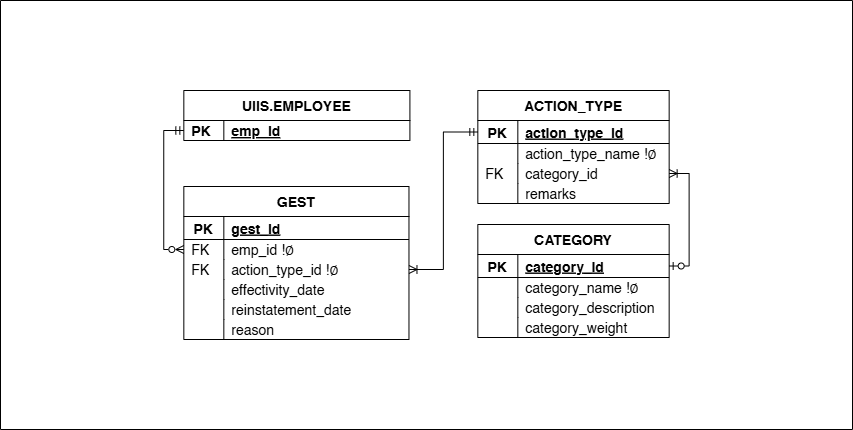

The diagram above was exported from draw.io. Its source (the exported page's mxGraphModel, read from the mxfile embedded in the PNG):
<mxGraphModel dx="4100" dy="-224" grid="0" gridSize="10" guides="1" tooltips="1" connect="1" arrows="1" fold="1" page="0" pageScale="1" pageWidth="850" pageHeight="1100" math="0" shadow="0">
  <root>
    <mxCell id="0" />
    <mxCell id="1" parent="0" />
    <mxCell id="2" value="" style="swimlane;whiteSpace=wrap;html=1;startSize=0;fontSize=14;" vertex="1" parent="1">
      <mxGeometry x="-1546" y="2163" width="852" height="429" as="geometry" />
    </mxCell>
    <mxCell id="3" value="ACTION_TYPE" style="shape=table;startSize=30;container=1;collapsible=1;childLayout=tableLayout;fixedRows=1;rowLines=0;fontStyle=1;align=center;resizeLast=1;rounded=0;movable=1;resizable=1;rotatable=1;deletable=1;editable=1;connectable=1;labelBackgroundColor=none;fontSize=14;" vertex="1" parent="2">
      <mxGeometry x="477.3300000000001" y="90" width="191.33333333333326" height="113" as="geometry" />
    </mxCell>
    <mxCell id="4" style="shape=tableRow;horizontal=0;startSize=0;swimlaneHead=0;swimlaneBody=0;fillColor=none;collapsible=0;dropTarget=0;points=[[0,0.5],[1,0.5]];portConstraint=eastwest;top=0;left=0;right=0;bottom=1;labelBackgroundColor=none;fontSize=14;" vertex="1" parent="3">
      <mxGeometry y="30" width="191.33333333333326" height="23" as="geometry" />
    </mxCell>
    <mxCell id="5" value="PK" style="shape=partialRectangle;connectable=0;fillColor=none;top=0;left=0;bottom=0;right=0;fontStyle=1;overflow=hidden;labelBackgroundColor=none;fontSize=14;" vertex="1" parent="4">
      <mxGeometry width="40" height="23" as="geometry">
        <mxRectangle width="40" height="23" as="alternateBounds" />
      </mxGeometry>
    </mxCell>
    <mxCell id="6" value="action_type_id" style="shape=partialRectangle;connectable=0;fillColor=none;top=0;left=0;bottom=0;right=0;align=left;spacingLeft=6;fontStyle=5;overflow=hidden;labelBackgroundColor=none;fontSize=14;" vertex="1" parent="4">
      <mxGeometry x="40" width="151.33333333333326" height="23" as="geometry">
        <mxRectangle width="151.33333333333326" height="23" as="alternateBounds" />
      </mxGeometry>
    </mxCell>
    <mxCell id="7" value="" style="shape=tableRow;horizontal=0;startSize=0;swimlaneHead=0;swimlaneBody=0;fillColor=none;collapsible=0;dropTarget=0;points=[[0,0.5],[1,0.5]];portConstraint=eastwest;top=0;left=0;right=0;bottom=0;rounded=0;align=right;labelBackgroundColor=none;fontSize=14;" vertex="1" parent="3">
      <mxGeometry y="53" width="191.33333333333326" height="20" as="geometry" />
    </mxCell>
    <mxCell id="8" value="" style="shape=partialRectangle;connectable=0;fillColor=none;top=0;left=0;bottom=0;right=0;align=left;spacingLeft=6;overflow=hidden;rounded=0;labelBackgroundColor=none;fontSize=14;" vertex="1" parent="7">
      <mxGeometry width="40" height="20" as="geometry">
        <mxRectangle width="40" height="20" as="alternateBounds" />
      </mxGeometry>
    </mxCell>
    <mxCell id="9" value="action_type_name !∅" style="shape=partialRectangle;connectable=0;fillColor=none;top=0;left=0;bottom=0;right=0;align=left;spacingLeft=6;overflow=hidden;rounded=0;labelBackgroundColor=none;fontSize=14;" vertex="1" parent="7">
      <mxGeometry x="40" width="151.33333333333326" height="20" as="geometry">
        <mxRectangle width="151.33333333333326" height="20" as="alternateBounds" />
      </mxGeometry>
    </mxCell>
    <mxCell id="10" value="" style="shape=tableRow;horizontal=0;startSize=0;swimlaneHead=0;swimlaneBody=0;fillColor=none;collapsible=0;dropTarget=0;points=[[0,0.5],[1,0.5]];portConstraint=eastwest;top=0;left=0;right=0;bottom=0;rounded=0;align=right;labelBackgroundColor=none;fontSize=14;" vertex="1" parent="3">
      <mxGeometry y="73" width="191.33333333333326" height="20" as="geometry" />
    </mxCell>
    <mxCell id="11" value="FK" style="shape=partialRectangle;connectable=0;fillColor=none;top=0;left=0;bottom=0;right=0;align=left;spacingLeft=6;overflow=hidden;rounded=0;labelBackgroundColor=none;fontSize=14;" vertex="1" parent="10">
      <mxGeometry width="40" height="20" as="geometry">
        <mxRectangle width="40" height="20" as="alternateBounds" />
      </mxGeometry>
    </mxCell>
    <mxCell id="12" value="category_id" style="shape=partialRectangle;connectable=0;fillColor=none;top=0;left=0;bottom=0;right=0;align=left;spacingLeft=6;overflow=hidden;rounded=0;labelBackgroundColor=none;fontSize=14;" vertex="1" parent="10">
      <mxGeometry x="40" width="151.33333333333326" height="20" as="geometry">
        <mxRectangle width="151.33333333333326" height="20" as="alternateBounds" />
      </mxGeometry>
    </mxCell>
    <mxCell id="13" value="" style="shape=tableRow;horizontal=0;startSize=0;swimlaneHead=0;swimlaneBody=0;fillColor=none;collapsible=0;dropTarget=0;points=[[0,0.5],[1,0.5]];portConstraint=eastwest;top=0;left=0;right=0;bottom=0;rounded=0;align=right;labelBackgroundColor=none;fontSize=14;" vertex="1" parent="3">
      <mxGeometry y="93" width="191.33333333333326" height="20" as="geometry" />
    </mxCell>
    <mxCell id="14" value="" style="shape=partialRectangle;connectable=0;fillColor=none;top=0;left=0;bottom=0;right=0;align=left;spacingLeft=6;overflow=hidden;rounded=0;labelBackgroundColor=none;fontSize=14;" vertex="1" parent="13">
      <mxGeometry width="40" height="20" as="geometry">
        <mxRectangle width="40" height="20" as="alternateBounds" />
      </mxGeometry>
    </mxCell>
    <mxCell id="15" value="remarks" style="shape=partialRectangle;connectable=0;fillColor=none;top=0;left=0;bottom=0;right=0;align=left;spacingLeft=6;overflow=hidden;rounded=0;labelBackgroundColor=none;fontSize=14;" vertex="1" parent="13">
      <mxGeometry x="40" width="151.33333333333326" height="20" as="geometry">
        <mxRectangle width="151.33333333333326" height="20" as="alternateBounds" />
      </mxGeometry>
    </mxCell>
    <mxCell id="16" value="CATEGORY" style="shape=table;startSize=30;container=1;collapsible=1;childLayout=tableLayout;fixedRows=1;rowLines=0;fontStyle=1;align=center;resizeLast=1;rounded=0;movable=1;resizable=1;rotatable=1;deletable=1;editable=1;connectable=1;labelBackgroundColor=none;fontSize=14;" vertex="1" parent="2">
      <mxGeometry x="477.3300000000001" y="224" width="191.33333333333326" height="113" as="geometry" />
    </mxCell>
    <mxCell id="17" style="shape=tableRow;horizontal=0;startSize=0;swimlaneHead=0;swimlaneBody=0;fillColor=none;collapsible=0;dropTarget=0;points=[[0,0.5],[1,0.5]];portConstraint=eastwest;top=0;left=0;right=0;bottom=1;labelBackgroundColor=none;fontSize=14;" vertex="1" parent="16">
      <mxGeometry y="30" width="191.33333333333326" height="23" as="geometry" />
    </mxCell>
    <mxCell id="18" value="PK" style="shape=partialRectangle;connectable=0;fillColor=none;top=0;left=0;bottom=0;right=0;fontStyle=1;overflow=hidden;labelBackgroundColor=none;fontSize=14;" vertex="1" parent="17">
      <mxGeometry width="40" height="23" as="geometry">
        <mxRectangle width="40" height="23" as="alternateBounds" />
      </mxGeometry>
    </mxCell>
    <mxCell id="19" value="category_id" style="shape=partialRectangle;connectable=0;fillColor=none;top=0;left=0;bottom=0;right=0;align=left;spacingLeft=6;fontStyle=5;overflow=hidden;labelBackgroundColor=none;fontSize=14;" vertex="1" parent="17">
      <mxGeometry x="40" width="151.33333333333326" height="23" as="geometry">
        <mxRectangle width="151.33333333333326" height="23" as="alternateBounds" />
      </mxGeometry>
    </mxCell>
    <mxCell id="20" value="" style="shape=tableRow;horizontal=0;startSize=0;swimlaneHead=0;swimlaneBody=0;fillColor=none;collapsible=0;dropTarget=0;points=[[0,0.5],[1,0.5]];portConstraint=eastwest;top=0;left=0;right=0;bottom=0;rounded=0;align=right;labelBackgroundColor=none;fontSize=14;" vertex="1" parent="16">
      <mxGeometry y="53" width="191.33333333333326" height="20" as="geometry" />
    </mxCell>
    <mxCell id="21" value="" style="shape=partialRectangle;connectable=0;fillColor=none;top=0;left=0;bottom=0;right=0;align=left;spacingLeft=6;overflow=hidden;rounded=0;labelBackgroundColor=none;fontSize=14;" vertex="1" parent="20">
      <mxGeometry width="40" height="20" as="geometry">
        <mxRectangle width="40" height="20" as="alternateBounds" />
      </mxGeometry>
    </mxCell>
    <mxCell id="22" value="category_name !∅" style="shape=partialRectangle;connectable=0;fillColor=none;top=0;left=0;bottom=0;right=0;align=left;spacingLeft=6;overflow=hidden;rounded=0;labelBackgroundColor=none;fontSize=14;" vertex="1" parent="20">
      <mxGeometry x="40" width="151.33333333333326" height="20" as="geometry">
        <mxRectangle width="151.33333333333326" height="20" as="alternateBounds" />
      </mxGeometry>
    </mxCell>
    <mxCell id="23" value="" style="shape=tableRow;horizontal=0;startSize=0;swimlaneHead=0;swimlaneBody=0;fillColor=none;collapsible=0;dropTarget=0;points=[[0,0.5],[1,0.5]];portConstraint=eastwest;top=0;left=0;right=0;bottom=0;rounded=0;align=right;labelBackgroundColor=none;fontSize=14;" vertex="1" parent="16">
      <mxGeometry y="73" width="191.33333333333326" height="20" as="geometry" />
    </mxCell>
    <mxCell id="24" value="" style="shape=partialRectangle;connectable=0;fillColor=none;top=0;left=0;bottom=0;right=0;align=left;spacingLeft=6;overflow=hidden;rounded=0;labelBackgroundColor=none;fontSize=14;" vertex="1" parent="23">
      <mxGeometry width="40" height="20" as="geometry">
        <mxRectangle width="40" height="20" as="alternateBounds" />
      </mxGeometry>
    </mxCell>
    <mxCell id="25" value="category_description" style="shape=partialRectangle;connectable=0;fillColor=none;top=0;left=0;bottom=0;right=0;align=left;spacingLeft=6;overflow=hidden;rounded=0;labelBackgroundColor=none;fontSize=14;" vertex="1" parent="23">
      <mxGeometry x="40" width="151.33333333333326" height="20" as="geometry">
        <mxRectangle width="151.33333333333326" height="20" as="alternateBounds" />
      </mxGeometry>
    </mxCell>
    <mxCell id="26" value="" style="shape=tableRow;horizontal=0;startSize=0;swimlaneHead=0;swimlaneBody=0;fillColor=none;collapsible=0;dropTarget=0;points=[[0,0.5],[1,0.5]];portConstraint=eastwest;top=0;left=0;right=0;bottom=0;rounded=0;align=right;labelBackgroundColor=none;fontSize=14;" vertex="1" parent="16">
      <mxGeometry y="93" width="191.33333333333326" height="20" as="geometry" />
    </mxCell>
    <mxCell id="27" value="" style="shape=partialRectangle;connectable=0;fillColor=none;top=0;left=0;bottom=0;right=0;align=left;spacingLeft=6;overflow=hidden;rounded=0;labelBackgroundColor=none;fontSize=14;" vertex="1" parent="26">
      <mxGeometry width="40" height="20" as="geometry">
        <mxRectangle width="40" height="20" as="alternateBounds" />
      </mxGeometry>
    </mxCell>
    <mxCell id="28" value="category_weight" style="shape=partialRectangle;connectable=0;fillColor=none;top=0;left=0;bottom=0;right=0;align=left;spacingLeft=6;overflow=hidden;rounded=0;labelBackgroundColor=none;fontSize=14;" vertex="1" parent="26">
      <mxGeometry x="40" width="151.33333333333326" height="20" as="geometry">
        <mxRectangle width="151.33333333333326" height="20" as="alternateBounds" />
      </mxGeometry>
    </mxCell>
    <mxCell id="29" value="GEST" style="shape=table;startSize=30;container=1;collapsible=1;childLayout=tableLayout;fixedRows=1;rowLines=0;fontStyle=1;align=center;resizeLast=1;rounded=0;movable=1;resizable=1;rotatable=1;deletable=1;editable=1;connectable=1;labelBackgroundColor=none;fontSize=14;" vertex="1" parent="2">
      <mxGeometry x="183.32999999999998" y="186" width="225.13636363636328" height="153" as="geometry" />
    </mxCell>
    <mxCell id="30" style="shape=tableRow;horizontal=0;startSize=0;swimlaneHead=0;swimlaneBody=0;fillColor=none;collapsible=0;dropTarget=0;points=[[0,0.5],[1,0.5]];portConstraint=eastwest;top=0;left=0;right=0;bottom=1;labelBackgroundColor=none;fontSize=14;" vertex="1" parent="29">
      <mxGeometry y="30" width="225.13636363636328" height="23" as="geometry" />
    </mxCell>
    <mxCell id="31" value="PK" style="shape=partialRectangle;connectable=0;fillColor=none;top=0;left=0;bottom=0;right=0;fontStyle=1;overflow=hidden;labelBackgroundColor=none;fontSize=14;" vertex="1" parent="30">
      <mxGeometry width="40" height="23" as="geometry">
        <mxRectangle width="40" height="23" as="alternateBounds" />
      </mxGeometry>
    </mxCell>
    <mxCell id="32" value="gest_id" style="shape=partialRectangle;connectable=0;fillColor=none;top=0;left=0;bottom=0;right=0;align=left;spacingLeft=6;fontStyle=5;overflow=hidden;labelBackgroundColor=none;fontSize=14;" vertex="1" parent="30">
      <mxGeometry x="40" width="185.13636363636328" height="23" as="geometry">
        <mxRectangle width="185.13636363636328" height="23" as="alternateBounds" />
      </mxGeometry>
    </mxCell>
    <mxCell id="33" value="" style="shape=tableRow;horizontal=0;startSize=0;swimlaneHead=0;swimlaneBody=0;fillColor=none;collapsible=0;dropTarget=0;points=[[0,0.5],[1,0.5]];portConstraint=eastwest;top=0;left=0;right=0;bottom=0;rounded=0;align=right;labelBackgroundColor=none;fontSize=14;" vertex="1" parent="29">
      <mxGeometry y="53" width="225.13636363636328" height="20" as="geometry" />
    </mxCell>
    <mxCell id="34" value="FK" style="shape=partialRectangle;connectable=0;fillColor=none;top=0;left=0;bottom=0;right=0;align=left;spacingLeft=6;overflow=hidden;rounded=0;labelBackgroundColor=none;fontSize=14;" vertex="1" parent="33">
      <mxGeometry width="40" height="20" as="geometry">
        <mxRectangle width="40" height="20" as="alternateBounds" />
      </mxGeometry>
    </mxCell>
    <mxCell id="35" value="emp_id !∅" style="shape=partialRectangle;connectable=0;fillColor=none;top=0;left=0;bottom=0;right=0;align=left;spacingLeft=6;overflow=hidden;rounded=0;labelBackgroundColor=none;fontSize=14;" vertex="1" parent="33">
      <mxGeometry x="40" width="185.13636363636328" height="20" as="geometry">
        <mxRectangle width="185.13636363636328" height="20" as="alternateBounds" />
      </mxGeometry>
    </mxCell>
    <mxCell id="36" value="" style="shape=tableRow;horizontal=0;startSize=0;swimlaneHead=0;swimlaneBody=0;fillColor=none;collapsible=0;dropTarget=0;points=[[0,0.5],[1,0.5]];portConstraint=eastwest;top=0;left=0;right=0;bottom=0;rounded=0;align=right;labelBackgroundColor=none;fontSize=14;" vertex="1" parent="29">
      <mxGeometry y="73" width="225.13636363636328" height="20" as="geometry" />
    </mxCell>
    <mxCell id="37" value="FK" style="shape=partialRectangle;connectable=0;fillColor=none;top=0;left=0;bottom=0;right=0;align=left;spacingLeft=6;overflow=hidden;rounded=0;labelBackgroundColor=none;fontSize=14;" vertex="1" parent="36">
      <mxGeometry width="40" height="20" as="geometry">
        <mxRectangle width="40" height="20" as="alternateBounds" />
      </mxGeometry>
    </mxCell>
    <mxCell id="38" value="action_type_id !∅" style="shape=partialRectangle;connectable=0;fillColor=none;top=0;left=0;bottom=0;right=0;align=left;spacingLeft=6;overflow=hidden;rounded=0;labelBackgroundColor=none;fontSize=14;" vertex="1" parent="36">
      <mxGeometry x="40" width="185.13636363636328" height="20" as="geometry">
        <mxRectangle width="185.13636363636328" height="20" as="alternateBounds" />
      </mxGeometry>
    </mxCell>
    <mxCell id="39" value="" style="shape=tableRow;horizontal=0;startSize=0;swimlaneHead=0;swimlaneBody=0;fillColor=none;collapsible=0;dropTarget=0;points=[[0,0.5],[1,0.5]];portConstraint=eastwest;top=0;left=0;right=0;bottom=0;rounded=0;align=right;labelBackgroundColor=none;fontSize=14;" vertex="1" parent="29">
      <mxGeometry y="93" width="225.13636363636328" height="20" as="geometry" />
    </mxCell>
    <mxCell id="40" value="" style="shape=partialRectangle;connectable=0;fillColor=none;top=0;left=0;bottom=0;right=0;align=left;spacingLeft=6;overflow=hidden;rounded=0;labelBackgroundColor=none;fontSize=14;" vertex="1" parent="39">
      <mxGeometry width="40" height="20" as="geometry">
        <mxRectangle width="40" height="20" as="alternateBounds" />
      </mxGeometry>
    </mxCell>
    <mxCell id="41" value="effectivity_date" style="shape=partialRectangle;connectable=0;fillColor=none;top=0;left=0;bottom=0;right=0;align=left;spacingLeft=6;overflow=hidden;rounded=0;labelBackgroundColor=none;fontSize=14;" vertex="1" parent="39">
      <mxGeometry x="40" width="185.13636363636328" height="20" as="geometry">
        <mxRectangle width="185.13636363636328" height="20" as="alternateBounds" />
      </mxGeometry>
    </mxCell>
    <mxCell id="42" value="" style="shape=tableRow;horizontal=0;startSize=0;swimlaneHead=0;swimlaneBody=0;fillColor=none;collapsible=0;dropTarget=0;points=[[0,0.5],[1,0.5]];portConstraint=eastwest;top=0;left=0;right=0;bottom=0;rounded=0;align=right;labelBackgroundColor=none;fontSize=14;" vertex="1" parent="29">
      <mxGeometry y="113" width="225.13636363636328" height="20" as="geometry" />
    </mxCell>
    <mxCell id="43" value="" style="shape=partialRectangle;connectable=0;fillColor=none;top=0;left=0;bottom=0;right=0;align=left;spacingLeft=6;overflow=hidden;rounded=0;labelBackgroundColor=none;fontSize=14;" vertex="1" parent="42">
      <mxGeometry width="40" height="20" as="geometry">
        <mxRectangle width="40" height="20" as="alternateBounds" />
      </mxGeometry>
    </mxCell>
    <mxCell id="44" value="reinstatement_date" style="shape=partialRectangle;connectable=0;fillColor=none;top=0;left=0;bottom=0;right=0;align=left;spacingLeft=6;overflow=hidden;rounded=0;labelBackgroundColor=none;fontSize=14;" vertex="1" parent="42">
      <mxGeometry x="40" width="185.13636363636328" height="20" as="geometry">
        <mxRectangle width="185.13636363636328" height="20" as="alternateBounds" />
      </mxGeometry>
    </mxCell>
    <mxCell id="45" value="" style="shape=tableRow;horizontal=0;startSize=0;swimlaneHead=0;swimlaneBody=0;fillColor=none;collapsible=0;dropTarget=0;points=[[0,0.5],[1,0.5]];portConstraint=eastwest;top=0;left=0;right=0;bottom=0;rounded=0;align=right;labelBackgroundColor=none;fontSize=14;" vertex="1" parent="29">
      <mxGeometry y="133" width="225.13636363636328" height="20" as="geometry" />
    </mxCell>
    <mxCell id="46" value="" style="shape=partialRectangle;connectable=0;fillColor=none;top=0;left=0;bottom=0;right=0;align=left;spacingLeft=6;overflow=hidden;rounded=0;labelBackgroundColor=none;fontSize=14;" vertex="1" parent="45">
      <mxGeometry width="40" height="20" as="geometry">
        <mxRectangle width="40" height="20" as="alternateBounds" />
      </mxGeometry>
    </mxCell>
    <mxCell id="47" value="reason" style="shape=partialRectangle;connectable=0;fillColor=none;top=0;left=0;bottom=0;right=0;align=left;spacingLeft=6;overflow=hidden;rounded=0;labelBackgroundColor=none;fontSize=14;" vertex="1" parent="45">
      <mxGeometry x="40" width="185.13636363636328" height="20" as="geometry">
        <mxRectangle width="185.13636363636328" height="20" as="alternateBounds" />
      </mxGeometry>
    </mxCell>
    <mxCell id="48" style="edgeStyle=orthogonalEdgeStyle;rounded=0;orthogonalLoop=1;jettySize=auto;html=1;exitX=1;exitY=0.5;exitDx=0;exitDy=0;startArrow=ERoneToMany;startFill=0;endArrow=ERmandOne;endFill=0;" edge="1" parent="2" source="36" target="4">
      <mxGeometry relative="1" as="geometry" />
    </mxCell>
    <mxCell id="49" style="edgeStyle=orthogonalEdgeStyle;rounded=0;orthogonalLoop=1;jettySize=auto;html=1;exitX=1;exitY=0.5;exitDx=0;exitDy=0;endArrow=ERzeroToOne;endFill=0;startArrow=ERoneToMany;startFill=0;" edge="1" parent="2" source="10" target="17">
      <mxGeometry relative="1" as="geometry" />
    </mxCell>
    <mxCell id="50" value="UIIS.EMPLOYEE" style="shape=table;startSize=30;container=1;collapsible=1;childLayout=tableLayout;fixedRows=1;rowLines=0;fontStyle=1;align=center;resizeLast=1;rounded=0;movable=1;resizable=1;rotatable=1;deletable=1;editable=1;connectable=1;labelBackgroundColor=none;fontSize=14;" vertex="1" parent="2">
      <mxGeometry x="183.33000000000004" y="90" width="226.08" height="50" as="geometry" />
    </mxCell>
    <mxCell id="51" value="" style="shape=tableRow;horizontal=0;startSize=0;swimlaneHead=0;swimlaneBody=0;fillColor=none;collapsible=0;dropTarget=0;points=[[0,0.5],[1,0.5]];portConstraint=eastwest;top=0;left=0;right=0;bottom=0;rounded=0;labelBackgroundColor=none;fontSize=14;" vertex="1" parent="50">
      <mxGeometry y="30" width="226.08" height="20" as="geometry" />
    </mxCell>
    <mxCell id="52" value="PK" style="shape=partialRectangle;connectable=0;fillColor=none;top=0;left=0;bottom=0;right=0;align=left;spacingLeft=6;overflow=hidden;rounded=0;labelBackgroundColor=none;fontStyle=1;fontSize=14;" vertex="1" parent="51">
      <mxGeometry width="40" height="20" as="geometry">
        <mxRectangle width="40" height="20" as="alternateBounds" />
      </mxGeometry>
    </mxCell>
    <mxCell id="53" value="emp_id" style="shape=partialRectangle;connectable=0;fillColor=none;top=0;left=0;bottom=0;right=0;align=left;spacingLeft=6;overflow=hidden;rounded=0;labelBackgroundColor=none;fontStyle=5;fontSize=14;" vertex="1" parent="51">
      <mxGeometry x="40" width="186.08" height="20" as="geometry">
        <mxRectangle width="186.08" height="20" as="alternateBounds" />
      </mxGeometry>
    </mxCell>
    <mxCell id="54" style="edgeStyle=orthogonalEdgeStyle;rounded=0;orthogonalLoop=1;jettySize=auto;html=1;startArrow=ERmandOne;startFill=0;endArrow=ERzeroToMany;endFill=0;labelBackgroundColor=none;fontColor=default;exitX=0;exitY=0.5;exitDx=0;exitDy=0;fontSize=14;entryX=0;entryY=0.5;entryDx=0;entryDy=0;" edge="1" parent="2" source="51" target="33">
      <mxGeometry relative="1" as="geometry">
        <mxPoint x="390.3300000000001" y="242" as="sourcePoint" />
        <mxPoint x="390.3300000000001" y="42" as="targetPoint" />
      </mxGeometry>
    </mxCell>
  </root>
</mxGraphModel>